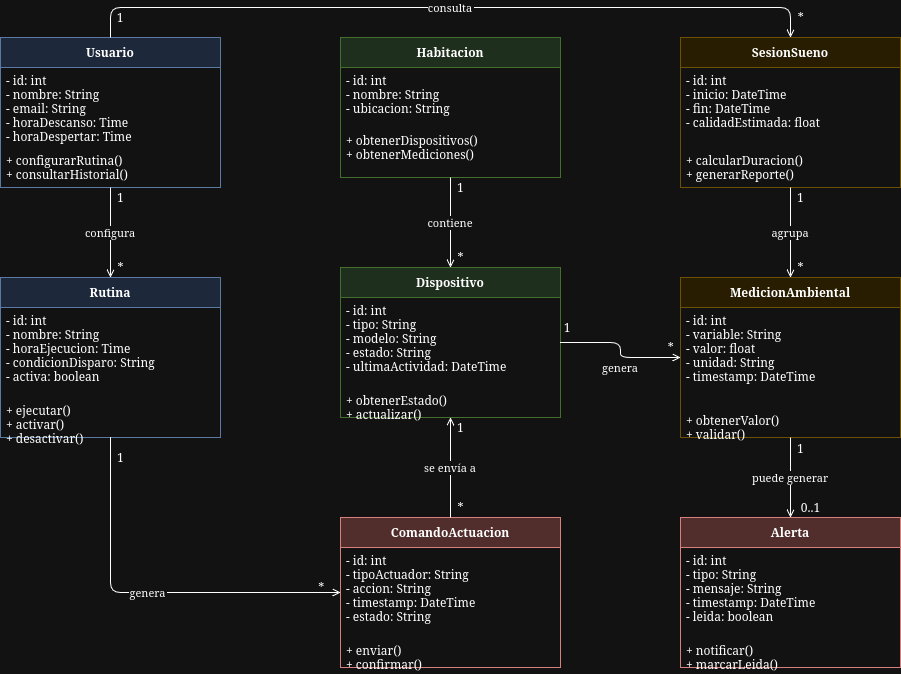

The diagram above was exported from draw.io. Its source (the exported page's mxGraphModel, read from the mxfile embedded in the PNG):
<mxGraphModel dx="1175" dy="747" grid="1" gridSize="10" guides="1" tooltips="1" connect="1" arrows="1" fold="1" page="1" pageScale="1" pageWidth="850" pageHeight="1100" math="0" shadow="0">
  <root>
    <mxCell id="0" />
    <mxCell id="1" parent="0" />
    <mxCell id="1fQR9KaNSxb1yv6GpnSl-1" parent="1" style="swimlane;fontStyle=1;align=center;startSize=30;container=1;collapsible=0;fillColor=#dae8fc;strokeColor=#6c8ebf;" value="Usuario" vertex="1">
      <mxGeometry height="150" width="220" x="80" y="80" as="geometry" />
    </mxCell>
    <mxCell id="1fQR9KaNSxb1yv6GpnSl-2" parent="1fQR9KaNSxb1yv6GpnSl-1" style="text;align=left;verticalAlign=top;spacingLeft=4;" value="- id: int&#10;- nombre: String&#10;- email: String&#10;- horaDescanso: Time&#10;- horaDespertar: Time" vertex="1">
      <mxGeometry height="80" width="220" y="30" as="geometry" />
    </mxCell>
    <mxCell id="1fQR9KaNSxb1yv6GpnSl-3" parent="1fQR9KaNSxb1yv6GpnSl-1" style="text;align=left;verticalAlign=top;spacingLeft=4;" value="+ configurarRutina()&#10;+ consultarHistorial()" vertex="1">
      <mxGeometry height="40" width="220" y="110" as="geometry" />
    </mxCell>
    <mxCell id="1fQR9KaNSxb1yv6GpnSl-4" parent="1" style="swimlane;fontStyle=1;align=center;startSize=30;container=1;collapsible=0;fillColor=#dae8fc;strokeColor=#6c8ebf;" value="Rutina" vertex="1">
      <mxGeometry height="160" width="220" x="80" y="320" as="geometry" />
    </mxCell>
    <mxCell id="1fQR9KaNSxb1yv6GpnSl-5" parent="1fQR9KaNSxb1yv6GpnSl-4" style="text;align=left;verticalAlign=top;spacingLeft=4;" value="- id: int&#10;- nombre: String&#10;- horaEjecucion: Time&#10;- condicionDisparo: String&#10;- activa: boolean" vertex="1">
      <mxGeometry height="90" width="220" y="30" as="geometry" />
    </mxCell>
    <mxCell id="1fQR9KaNSxb1yv6GpnSl-6" parent="1fQR9KaNSxb1yv6GpnSl-4" style="text;align=left;verticalAlign=top;spacingLeft=4;" value="+ ejecutar()&#10;+ activar()&#10;+ desactivar()" vertex="1">
      <mxGeometry height="40" width="220" y="120" as="geometry" />
    </mxCell>
    <mxCell id="1fQR9KaNSxb1yv6GpnSl-7" parent="1" style="swimlane;fontStyle=1;align=center;startSize=30;container=1;collapsible=0;fillColor=#d5e8d4;strokeColor=#82b366;" value="Habitacion" vertex="1">
      <mxGeometry height="140" width="220" x="420" y="80" as="geometry" />
    </mxCell>
    <mxCell id="1fQR9KaNSxb1yv6GpnSl-8" parent="1fQR9KaNSxb1yv6GpnSl-7" style="text;align=left;verticalAlign=top;spacingLeft=4;" value="- id: int&#10;- nombre: String&#10;- ubicacion: String" vertex="1">
      <mxGeometry height="60" width="220" y="30" as="geometry" />
    </mxCell>
    <mxCell id="1fQR9KaNSxb1yv6GpnSl-9" parent="1fQR9KaNSxb1yv6GpnSl-7" style="text;align=left;verticalAlign=top;spacingLeft=4;" value="+ obtenerDispositivos()&#10;+ obtenerMediciones()" vertex="1">
      <mxGeometry height="50" width="220" y="90" as="geometry" />
    </mxCell>
    <mxCell id="1fQR9KaNSxb1yv6GpnSl-10" parent="1" style="swimlane;fontStyle=1;align=center;startSize=30;container=1;collapsible=0;fillColor=#d5e8d4;strokeColor=#82b366;" value="Dispositivo" vertex="1">
      <mxGeometry height="150" width="220" x="420" y="310" as="geometry" />
    </mxCell>
    <mxCell id="1fQR9KaNSxb1yv6GpnSl-11" parent="1fQR9KaNSxb1yv6GpnSl-10" style="text;align=left;verticalAlign=top;spacingLeft=4;" value="- id: int&#10;- tipo: String&#10;- modelo: String&#10;- estado: String&#10;- ultimaActividad: DateTime" vertex="1">
      <mxGeometry height="90" width="220" y="30" as="geometry" />
    </mxCell>
    <mxCell id="1fQR9KaNSxb1yv6GpnSl-12" parent="1fQR9KaNSxb1yv6GpnSl-10" style="text;align=left;verticalAlign=top;spacingLeft=4;" value="+ obtenerEstado()&#10;+ actualizar()" vertex="1">
      <mxGeometry height="30" width="220" y="120" as="geometry" />
    </mxCell>
    <mxCell id="1fQR9KaNSxb1yv6GpnSl-13" parent="1" style="swimlane;fontStyle=1;align=center;startSize=30;container=1;collapsible=0;fillColor=#fff2cc;strokeColor=#d6b656;" value="SesionSueno" vertex="1">
      <mxGeometry height="150" width="220" x="760" y="80" as="geometry" />
    </mxCell>
    <mxCell id="1fQR9KaNSxb1yv6GpnSl-14" parent="1fQR9KaNSxb1yv6GpnSl-13" style="text;align=left;verticalAlign=top;spacingLeft=4;" value="- id: int&#10;- inicio: DateTime&#10;- fin: DateTime&#10;- calidadEstimada: float" vertex="1">
      <mxGeometry height="80" width="220" y="30" as="geometry" />
    </mxCell>
    <mxCell id="1fQR9KaNSxb1yv6GpnSl-15" parent="1fQR9KaNSxb1yv6GpnSl-13" style="text;align=left;verticalAlign=top;spacingLeft=4;" value="+ calcularDuracion()&#10;+ generarReporte()" vertex="1">
      <mxGeometry height="40" width="220" y="110" as="geometry" />
    </mxCell>
    <mxCell id="1fQR9KaNSxb1yv6GpnSl-16" parent="1" style="swimlane;fontStyle=1;align=center;startSize=30;container=1;collapsible=0;fillColor=#fff2cc;strokeColor=#d6b656;" value="MedicionAmbiental" vertex="1">
      <mxGeometry height="160" width="220" x="760" y="320" as="geometry" />
    </mxCell>
    <mxCell id="1fQR9KaNSxb1yv6GpnSl-17" parent="1fQR9KaNSxb1yv6GpnSl-16" style="text;align=left;verticalAlign=top;spacingLeft=4;" value="- id: int&#10;- variable: String&#10;- valor: float&#10;- unidad: String&#10;- timestamp: DateTime" vertex="1">
      <mxGeometry height="100" width="220" y="30" as="geometry" />
    </mxCell>
    <mxCell id="1fQR9KaNSxb1yv6GpnSl-18" parent="1fQR9KaNSxb1yv6GpnSl-16" style="text;align=left;verticalAlign=top;spacingLeft=4;" value="+ obtenerValor()&#10;+ validar()" vertex="1">
      <mxGeometry height="30" width="220" y="130" as="geometry" />
    </mxCell>
    <mxCell id="1fQR9KaNSxb1yv6GpnSl-19" parent="1" style="swimlane;fontStyle=1;align=center;startSize=30;container=1;collapsible=0;fillColor=#f8cecc;strokeColor=#b85450;" value="ComandoActuacion" vertex="1">
      <mxGeometry height="150" width="220" x="420" y="560" as="geometry" />
    </mxCell>
    <mxCell id="1fQR9KaNSxb1yv6GpnSl-20" parent="1fQR9KaNSxb1yv6GpnSl-19" style="text;align=left;verticalAlign=top;spacingLeft=4;" value="- id: int&#10;- tipoActuador: String&#10;- accion: String&#10;- timestamp: DateTime&#10;- estado: String" vertex="1">
      <mxGeometry height="90" width="220" y="30" as="geometry" />
    </mxCell>
    <mxCell id="1fQR9KaNSxb1yv6GpnSl-21" parent="1fQR9KaNSxb1yv6GpnSl-19" style="text;align=left;verticalAlign=top;spacingLeft=4;" value="+ enviar()&#10;+ confirmar()" vertex="1">
      <mxGeometry height="30" width="220" y="120" as="geometry" />
    </mxCell>
    <mxCell id="1fQR9KaNSxb1yv6GpnSl-22" parent="1" style="swimlane;fontStyle=1;align=center;startSize=30;container=1;collapsible=0;fillColor=#f8cecc;strokeColor=#b85450;" value="Alerta" vertex="1">
      <mxGeometry height="150" width="220" x="760" y="560" as="geometry" />
    </mxCell>
    <mxCell id="1fQR9KaNSxb1yv6GpnSl-23" parent="1fQR9KaNSxb1yv6GpnSl-22" style="text;align=left;verticalAlign=top;spacingLeft=4;" value="- id: int&#10;- tipo: String&#10;- mensaje: String&#10;- timestamp: DateTime&#10;- leida: boolean" vertex="1">
      <mxGeometry height="90" width="220" y="30" as="geometry" />
    </mxCell>
    <mxCell id="1fQR9KaNSxb1yv6GpnSl-24" parent="1fQR9KaNSxb1yv6GpnSl-22" style="text;align=left;verticalAlign=top;spacingLeft=4;" value="+ notificar()&#10;+ marcarLeida()" vertex="1">
      <mxGeometry height="30" width="220" y="120" as="geometry" />
    </mxCell>
    <mxCell id="1fQR9KaNSxb1yv6GpnSl-25" edge="1" parent="1" source="1fQR9KaNSxb1yv6GpnSl-1" style="edgeStyle=orthogonalEdgeStyle;endArrow=open;endFill=0;" target="1fQR9KaNSxb1yv6GpnSl-4" value="configura">
      <mxGeometry relative="1" as="geometry" />
    </mxCell>
    <mxCell id="1fQR9KaNSxb1yv6GpnSl-26" connectable="0" parent="1fQR9KaNSxb1yv6GpnSl-25" style="resizable=0;" value="1" vertex="1">
      <mxGeometry relative="1" x="-0.9" as="geometry">
        <mxPoint x="10" y="5" as="offset" />
      </mxGeometry>
    </mxCell>
    <mxCell id="1fQR9KaNSxb1yv6GpnSl-27" connectable="0" parent="1fQR9KaNSxb1yv6GpnSl-25" style="resizable=0;" value="*" vertex="1">
      <mxGeometry relative="1" x="0.9" as="geometry">
        <mxPoint x="10" y="-6" as="offset" />
      </mxGeometry>
    </mxCell>
    <mxCell id="1fQR9KaNSxb1yv6GpnSl-28" edge="1" parent="1" source="1fQR9KaNSxb1yv6GpnSl-1" style="edgeStyle=orthogonalEdgeStyle;endArrow=open;endFill=0;" target="1fQR9KaNSxb1yv6GpnSl-13" value="consulta">
      <mxGeometry relative="1" as="geometry">
        <Array as="points">
          <mxPoint x="190" y="50" />
          <mxPoint x="870" y="50" />
        </Array>
      </mxGeometry>
    </mxCell>
    <mxCell id="1fQR9KaNSxb1yv6GpnSl-29" connectable="0" parent="1fQR9KaNSxb1yv6GpnSl-28" style="resizable=0;" value="1" vertex="1">
      <mxGeometry relative="1" x="-0.9" as="geometry">
        <mxPoint x="3" y="10" as="offset" />
      </mxGeometry>
    </mxCell>
    <mxCell id="1fQR9KaNSxb1yv6GpnSl-30" connectable="0" parent="1fQR9KaNSxb1yv6GpnSl-28" style="resizable=0;" value="*" vertex="1">
      <mxGeometry relative="1" x="0.9" as="geometry">
        <mxPoint x="17" y="10" as="offset" />
      </mxGeometry>
    </mxCell>
    <mxCell id="1fQR9KaNSxb1yv6GpnSl-31" edge="1" parent="1" source="1fQR9KaNSxb1yv6GpnSl-7" style="edgeStyle=orthogonalEdgeStyle;endArrow=open;endFill=0;" target="1fQR9KaNSxb1yv6GpnSl-10" value="contiene">
      <mxGeometry relative="1" as="geometry" />
    </mxCell>
    <mxCell id="1fQR9KaNSxb1yv6GpnSl-32" connectable="0" parent="1fQR9KaNSxb1yv6GpnSl-31" style="resizable=0;" value="1" vertex="1">
      <mxGeometry relative="1" x="-0.9" as="geometry">
        <mxPoint x="10" y="5" as="offset" />
      </mxGeometry>
    </mxCell>
    <mxCell id="1fQR9KaNSxb1yv6GpnSl-33" connectable="0" parent="1fQR9KaNSxb1yv6GpnSl-31" style="resizable=0;" value="*" vertex="1">
      <mxGeometry relative="1" x="0.9" as="geometry">
        <mxPoint x="10" y="-6" as="offset" />
      </mxGeometry>
    </mxCell>
    <mxCell id="1fQR9KaNSxb1yv6GpnSl-34" edge="1" parent="1" source="1fQR9KaNSxb1yv6GpnSl-13" style="edgeStyle=orthogonalEdgeStyle;endArrow=open;endFill=0;" target="1fQR9KaNSxb1yv6GpnSl-16" value="agrupa">
      <mxGeometry relative="1" as="geometry" />
    </mxCell>
    <mxCell id="1fQR9KaNSxb1yv6GpnSl-35" connectable="0" parent="1fQR9KaNSxb1yv6GpnSl-34" style="resizable=0;" value="1" vertex="1">
      <mxGeometry relative="1" x="-0.9" as="geometry">
        <mxPoint x="10" y="5" as="offset" />
      </mxGeometry>
    </mxCell>
    <mxCell id="1fQR9KaNSxb1yv6GpnSl-36" connectable="0" parent="1fQR9KaNSxb1yv6GpnSl-34" style="resizable=0;" value="*" vertex="1">
      <mxGeometry relative="1" x="0.9" as="geometry">
        <mxPoint x="10" y="-6" as="offset" />
      </mxGeometry>
    </mxCell>
    <mxCell id="1fQR9KaNSxb1yv6GpnSl-37" edge="1" parent="1" source="1fQR9KaNSxb1yv6GpnSl-4" style="edgeStyle=orthogonalEdgeStyle;endArrow=open;endFill=0;" target="1fQR9KaNSxb1yv6GpnSl-19" value="genera">
      <mxGeometry relative="1" as="geometry">
        <Array as="points">
          <mxPoint x="190" y="635" />
        </Array>
      </mxGeometry>
    </mxCell>
    <mxCell id="1fQR9KaNSxb1yv6GpnSl-38" connectable="0" parent="1fQR9KaNSxb1yv6GpnSl-37" style="resizable=0;" value="1" vertex="1">
      <mxGeometry relative="1" x="-0.9" as="geometry">
        <mxPoint x="10" as="offset" />
      </mxGeometry>
    </mxCell>
    <mxCell id="1fQR9KaNSxb1yv6GpnSl-39" connectable="0" parent="1fQR9KaNSxb1yv6GpnSl-37" style="resizable=0;" value="*" vertex="1">
      <mxGeometry relative="1" x="0.9" as="geometry">
        <mxPoint y="-5" as="offset" />
      </mxGeometry>
    </mxCell>
    <mxCell id="1fQR9KaNSxb1yv6GpnSl-40" edge="1" parent="1" source="1fQR9KaNSxb1yv6GpnSl-16" style="edgeStyle=orthogonalEdgeStyle;endArrow=open;endFill=0;" target="1fQR9KaNSxb1yv6GpnSl-22" value="puede generar">
      <mxGeometry relative="1" as="geometry" />
    </mxCell>
    <mxCell id="1fQR9KaNSxb1yv6GpnSl-41" connectable="0" parent="1fQR9KaNSxb1yv6GpnSl-40" style="resizable=0;" value="1" vertex="1">
      <mxGeometry relative="1" x="-0.9" as="geometry">
        <mxPoint x="10" y="6" as="offset" />
      </mxGeometry>
    </mxCell>
    <mxCell id="1fQR9KaNSxb1yv6GpnSl-42" connectable="0" parent="1fQR9KaNSxb1yv6GpnSl-40" style="resizable=0;" value="0..1" vertex="1">
      <mxGeometry relative="1" x="0.9" as="geometry">
        <mxPoint x="20" y="-6" as="offset" />
      </mxGeometry>
    </mxCell>
    <mxCell id="1fQR9KaNSxb1yv6GpnSl-43" edge="1" parent="1" source="1fQR9KaNSxb1yv6GpnSl-19" style="edgeStyle=orthogonalEdgeStyle;endArrow=open;endFill=0;" target="1fQR9KaNSxb1yv6GpnSl-10" value="se envía a">
      <mxGeometry relative="1" as="geometry" />
    </mxCell>
    <mxCell id="1fQR9KaNSxb1yv6GpnSl-44" connectable="0" parent="1fQR9KaNSxb1yv6GpnSl-43" style="resizable=0;" value="*" vertex="1">
      <mxGeometry relative="1" x="-0.9" as="geometry">
        <mxPoint x="10" y="-5" as="offset" />
      </mxGeometry>
    </mxCell>
    <mxCell id="1fQR9KaNSxb1yv6GpnSl-45" connectable="0" parent="1fQR9KaNSxb1yv6GpnSl-43" style="resizable=0;" value="1" vertex="1">
      <mxGeometry relative="1" x="0.9" as="geometry">
        <mxPoint x="10" y="5" as="offset" />
      </mxGeometry>
    </mxCell>
    <mxCell id="1fQR9KaNSxb1yv6GpnSl-46" edge="1" parent="1" source="1fQR9KaNSxb1yv6GpnSl-10" style="edgeStyle=orthogonalEdgeStyle;endArrow=open;endFill=0;" target="1fQR9KaNSxb1yv6GpnSl-16" value="genera">
      <mxGeometry relative="1" x="0.1109" y="-10" as="geometry">
        <mxPoint as="offset" />
      </mxGeometry>
    </mxCell>
    <mxCell id="1fQR9KaNSxb1yv6GpnSl-47" connectable="0" parent="1fQR9KaNSxb1yv6GpnSl-46" style="resizable=0;" value="1" vertex="1">
      <mxGeometry relative="1" x="-0.9" as="geometry">
        <mxPoint y="-15" as="offset" />
      </mxGeometry>
    </mxCell>
    <mxCell id="1fQR9KaNSxb1yv6GpnSl-48" connectable="0" parent="1fQR9KaNSxb1yv6GpnSl-46" style="resizable=0;" value="*" vertex="1">
      <mxGeometry relative="1" x="0.9" as="geometry">
        <mxPoint x="-3" y="-10" as="offset" />
      </mxGeometry>
    </mxCell>
  </root>
</mxGraphModel>